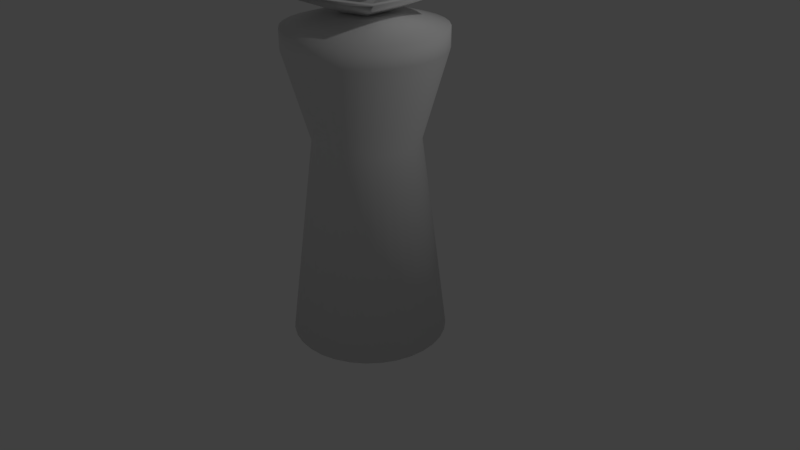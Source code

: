# Source: Basic_Tower.blend  (saved by Blender 2.78.0; exported with 4.5.12 LTS)
import bpy
from mathutils import Matrix  # noqa: F401  (used for matrix-valued properties, if any)

bpy.ops.wm.read_factory_settings(use_empty=True)
scene = bpy.context.scene
scene.name = 'Scene'

# ---- collections
col_collection_1 = bpy.data.collections.new('Collection 1'); scene.collection.children.link(col_collection_1)

# ---- materials (node trees are filled in below, after node groups)
mat_none = bpy.data.materials.new('None')
mat_none.alpha_threshold = 0.0
mat_none.use_transparent_shadow = False
mat_none.specular_color = (0.8, 0.8, 0.8)
mat_none.roughness = 0.5
mat_none.specular_intensity = 1.0

# ---- material node trees

# ---- world
world_world = bpy.data.worlds.new('World'); scene.world = world_world
world_world.color = (0.05088, 0.05088, 0.05088)
world_world.use_sun_shadow = False
world_world.sun_shadow_jitter_overblur = 0.0
world_world.cycles.sampling_method = 'MANUAL'

# ---- cameras
cam_camera = bpy.data.cameras.new('Camera')
cam_camera.clip_end = 100.0
cam_camera.lens = 35.0
cam_camera.sensor_width = 32.0
cam_camera.sensor_height = 18.0
cam_camera.ortho_scale = 7.314
cam_camera.dof.focus_distance = 0.0
cam_camera.dof.aperture_fstop = 128.0

# ---- lights
light_lamp = bpy.data.lights.new('Lamp', 'POINT')
light_lamp.transmission_factor = 0.0
light_lamp.cutoff_distance = 30.0
light_lamp.energy = 100.0
light_lamp.shadow_buffer_clip_start = 1.001
light_lamp.shadow_soft_size = 0.1
light_lamp.shadow_maximum_resolution = 0.006
light_lamp.use_absolute_resolution = True

# ---- meshes
me_icosphere = bpy.data.meshes.new('Icosphere')
me_icosphere.from_pydata([(0.0, 0.0, -1.0), (0.7236, -0.5257, -0.4472), (-0.2764, -0.8506, -0.4472), (-0.8944, 0.0, -0.4472), (-0.2764, 0.8506, -0.4472), (0.7236, 0.5257, -0.4472), (0.2764, -0.8506, 0.4472), (-0.7236, -0.5257, 0.4472), (-0.7236, 0.5257, 0.4472), (0.2764, 0.8506, 0.4472), (0.8944, 0.0, 0.4472), (0.0, 0.0, 1.0), (-0.1625, -0.5, -0.8507), (0.4253, -0.309, -0.8507), (0.2629, -0.809, -0.5257), (0.8506, 0.0, -0.5257), (0.4253, 0.309, -0.8507), (-0.5257, 0.0, -0.8507), (-0.6882, -0.5, -0.5257), (-0.1625, 0.5, -0.8507), (-0.6882, 0.5, -0.5257), (0.2629, 0.809, -0.5257), (0.9511, -0.309, 0.0), (0.9511, 0.309, 0.0), (0.0, -1.0, 0.0), (0.5878, -0.809, 0.0), (-0.9511, -0.309, 0.0), (-0.5878, -0.809, 0.0), (-0.5878, 0.809, 0.0), (-0.9511, 0.309, 0.0), (0.5878, 0.809, 0.0), (0.0, 1.0, 0.0), (0.6882, -0.5, 0.5257), (-0.2629, -0.809, 0.5257), (-0.8506, 0.0, 0.5257), (-0.2629, 0.809, 0.5257), (0.6882, 0.5, 0.5257), (0.1625, -0.5, 0.8507), (0.5257, 0.0, 0.8507), (-0.4253, -0.309, 0.8507), (-0.4253, 0.309, 0.8507), (0.1625, 0.5, 0.8507)], [], [(0, 13, 12), (1, 13, 15), (0, 12, 17), (0, 17, 19), (0, 19, 16), (1, 15, 22), (2, 14, 24), (3, 18, 26), (4, 20, 28), (5, 21, 30), (1, 22, 25), (2, 24, 27), (3, 26, 29), (4, 28, 31), (5, 30, 23), (6, 32, 37), (7, 33, 39), (8, 34, 40), (9, 35, 41), (10, 36, 38), (38, 41, 11), (38, 36, 41), (36, 9, 41), (41, 40, 11), (41, 35, 40), (35, 8, 40), (40, 39, 11), (40, 34, 39), (34, 7, 39), (39, 37, 11), (39, 33, 37), (33, 6, 37), (37, 38, 11), (37, 32, 38), (32, 10, 38), (23, 36, 10), (23, 30, 36), (30, 9, 36), (31, 35, 9), (31, 28, 35), (28, 8, 35), (29, 34, 8), (29, 26, 34), (26, 7, 34), (27, 33, 7), (27, 24, 33), (24, 6, 33), (25, 32, 6), (25, 22, 32), (22, 10, 32), (30, 31, 9), (30, 21, 31), (21, 4, 31), (28, 29, 8), (28, 20, 29), (20, 3, 29), (26, 27, 7), (26, 18, 27), (18, 2, 27), (24, 25, 6), (24, 14, 25), (14, 1, 25), (22, 23, 10), (22, 15, 23), (15, 5, 23), (16, 21, 5), (16, 19, 21), (19, 4, 21), (19, 20, 4), (19, 17, 20), (17, 3, 20), (17, 18, 3), (17, 12, 18), (12, 2, 18), (15, 16, 5), (15, 13, 16), (13, 0, 16), (12, 14, 2), (12, 13, 14), (13, 1, 14)])
me_icosphere.materials.append(mat_none)
me_icosphere.use_remesh_preserve_volume = False
me_icosphere.use_remesh_preserve_attributes = False
me_icosphere.use_mirror_vertex_groups = False
me_icosphere.update()
me_cylinder = bpy.data.meshes.new('Cylinder')
me_cylinder.from_pydata([(0.0, -1.0, -1.0), (0.0, 1.597, -0.6685), (0.1304, 1.597, -0.6556), (0.1951, -1.0, -0.9808), (0.2558, 1.597, -0.6176), (0.3827, -1.0, -0.9239), (0.3714, 1.597, -0.5558), (0.5556, -1.0, -0.8315), (0.4727, 1.597, -0.4727), (0.7071, -1.0, -0.7071), (0.5558, 1.597, -0.3714), (0.8315, -1.0, -0.5556), (0.6176, 1.597, -0.2558), (0.9239, -1.0, -0.3827), (0.6556, 1.597, -0.1304), (0.9808, -1.0, -0.1951), (0.6685, 1.597, 5.986e-10), (1.0, -1.0, 0.0), (0.6556, 1.597, 0.1304), (0.9808, -1.0, 0.1951), (0.6176, 1.597, 0.2558), (0.9239, -1.0, 0.3827), (0.5558, 1.597, 0.3714), (0.8315, -1.0, 0.5556), (0.4727, 1.597, 0.4727), (0.7071, -1.0, 0.7071), (0.3714, 1.597, 0.5558), (0.5556, -1.0, 0.8315), (0.2558, 1.597, 0.6176), (0.3827, -1.0, 0.9239), (0.1304, 1.597, 0.6556), (0.1951, -1.0, 0.9808), (0.0, 1.597, 0.6685), (0.0, -1.0, 1.0), (-0.1304, 1.597, 0.6556), (-0.1951, -1.0, 0.9808), (-0.2558, 1.597, 0.6176), (-0.3827, -1.0, 0.9239), (-0.3714, 1.597, 0.5558), (-0.5556, -1.0, 0.8315), (-0.4727, 1.597, 0.4727), (-0.7071, -1.0, 0.7071), (-0.5558, 1.597, 0.3714), (-0.8315, -1.0, 0.5556), (-0.6176, 1.597, 0.2558), (-0.9239, -1.0, 0.3827), (-0.6556, 1.597, 0.1304), (-0.9808, -1.0, 0.1951), (-0.6685, 1.597, -9.994e-07), (-1.0, -1.0, -1e-06), (-0.6556, 1.597, -0.1304), (-0.9808, -1.0, -0.1951), (-0.6176, 1.597, -0.2558), (-0.9239, -1.0, -0.3827), (-0.5558, 1.597, -0.3714), (-0.8315, -1.0, -0.5556), (-0.4727, 1.597, -0.4727), (-0.7071, -1.0, -0.7071), (-0.3714, 1.597, -0.5558), (-0.5556, -1.0, -0.8315), (-0.2558, 1.597, -0.6176), (-0.3827, -1.0, -0.9239), (0.9631, 2.71, 0.1916), (0.9072, 2.71, 0.3758), (-0.1304, 1.597, -0.6556), (-0.1951, -1.0, -0.9808), (0.3758, 2.71, 0.9072), (0.5456, 2.71, 0.8165), (0.5456, 2.957, 0.8165), (0.3758, 2.957, 0.9072), (-0.3758, 2.71, 0.9072), (-0.5456, 2.71, 0.8165), (-0.8165, 2.71, -0.5456), (-0.6944, 2.71, -0.6944), (0.8165, 2.71, -0.5456), (0.9072, 2.71, -0.3758), (0.1916, 2.71, 0.9631), (-0.9631, 2.71, 0.1916), (-0.982, 2.71, -9.687e-07), (0.1916, 2.71, -0.9631), (0.3758, 2.71, -0.9072), (0.8165, 2.71, 0.5456), (-0.6944, 2.71, 0.6944), (-0.5456, 2.71, -0.8165), (0.9631, 2.71, -0.1916), (0.0, 2.71, 0.982), (-0.9631, 2.71, -0.1916), (0.5456, 2.71, -0.8165), (0.6944, 2.71, 0.6944), (-0.8165, 2.71, 0.5456), (-0.3758, 2.71, -0.9072), (0.982, 2.71, 3.132e-08), (-0.1916, 2.71, 0.9631), (-0.9072, 2.71, -0.3758), (0.6944, 2.71, -0.6944), (-0.9072, 2.71, 0.3758), (-0.1916, 2.71, -0.9631), (0.0, 2.71, -0.982), (-0.1916, 2.957, 0.9631), (0.0, 2.957, 0.982), (0.0, 3.108, 0.4569), (-0.08914, 3.108, 0.4481), (0.0, 2.957, -0.982), (0.1916, 2.957, -0.9631), (-0.8165, 2.957, -0.5456), (-0.6944, 2.957, -0.6944), (0.1916, 2.957, 0.9631), (0.3758, 2.957, -0.9072), (-0.5456, 2.957, -0.8165), (0.5456, 2.957, -0.8165), (-0.3758, 2.957, -0.9072), (0.6944, 2.957, -0.6944), (-0.1916, 2.957, -0.9631), (-0.3758, 2.957, 0.9072), (0.8165, 2.957, -0.5456), (-0.5456, 2.957, 0.8165), (0.9072, 2.957, -0.3758), (-0.6944, 2.957, 0.6944), (0.9631, 2.957, -0.1916), (-0.8165, 2.957, 0.5456), (0.982, 2.957, 3.552e-08), (-0.9072, 2.957, 0.3758), (0.9631, 2.957, 0.1916), (-0.9631, 2.957, 0.1916), (0.9072, 2.957, 0.3758), (-0.982, 2.957, -9.645e-07), (0.8165, 2.957, 0.5456), (-0.9631, 2.957, -0.1916), (0.6944, 2.957, 0.6944), (-0.9072, 2.957, -0.3758), (0.08914, 3.108, -0.4481), (0.0, 3.108, -0.4569), (-0.08914, 3.108, -0.4481), (-0.1749, 3.108, -0.4221), (-0.2539, 3.108, -0.3799), (-0.3231, 3.108, -0.3231), (-0.3799, 3.108, -0.2539), (-0.4221, 3.108, -0.1749), (-0.4481, 3.108, -0.08914), (-0.4569, 3.108, -9.617e-07), (-0.4481, 3.108, 0.08914), (-0.4221, 3.108, 0.1749), (-0.3799, 3.108, 0.2539), (-0.3231, 3.108, 0.3231), (-0.2539, 3.108, 0.3799), (-0.1749, 3.108, 0.4221), (0.08914, 3.108, 0.4481), (0.1749, 3.108, 0.4221), (0.2539, 3.108, 0.3799), (0.3231, 3.108, 0.3231), (0.3799, 3.108, 0.2539), (0.4221, 3.108, 0.1749), (0.4481, 3.108, 0.08914), (0.4569, 3.108, 3.832e-08), (0.4481, 3.108, -0.08914), (0.4221, 3.108, -0.1749), (0.3799, 3.108, -0.2539), (0.3231, 3.108, -0.3231), (0.2539, 3.108, -0.3799), (0.1749, 3.108, -0.4221), (0.01014, 3.112, 0.007367), (0.8028, 3.377, 0.5833), (-0.3066, 3.377, 0.9438), (0.8028, 3.377, -0.5833), (-0.9923, 3.377, 1.272e-08), (-0.3066, 3.377, -0.9438), (0.6996, 3.377, 0.5083), (-0.2672, 3.377, 0.8224), (0.6996, 3.377, -0.5083), (-0.8647, 3.377, 1.261e-08), (-0.2672, 3.377, -0.8224), (-0.003872, 3.112, 0.01192), (0.01014, 3.112, -0.007367), (-0.01253, 3.112, 5.668e-08), (-0.003872, 3.112, -0.01192), (0.07754, 3.053, 0.05633), (-0.02961, 3.053, 0.09115), (0.07754, 3.053, -0.05633), (-0.09584, 3.053, 5.356e-08), (-0.02961, 3.053, -0.09115)], [], [(0, 1, 2, 3), (3, 2, 4, 5), (5, 4, 6, 7), (7, 6, 8, 9), (9, 8, 10, 11), (11, 10, 12, 13), (13, 12, 14, 15), (15, 14, 16, 17), (17, 16, 18, 19), (19, 18, 20, 21), (21, 20, 22, 23), (23, 22, 24, 25), (25, 24, 26, 27), (27, 26, 28, 29), (29, 28, 30, 31), (31, 30, 32, 33), (33, 32, 34, 35), (35, 34, 36, 37), (37, 36, 38, 39), (39, 38, 40, 41), (41, 40, 42, 43), (43, 42, 44, 45), (45, 44, 46, 47), (47, 46, 48, 49), (49, 48, 50, 51), (51, 50, 52, 53), (53, 52, 54, 55), (55, 54, 56, 57), (57, 56, 58, 59), (59, 58, 60, 61), (20, 18, 62, 63), (61, 60, 64, 65), (65, 64, 1, 0), (0, 3, 5, 7, 9, 11, 13, 15, 17, 19, 21, 23, 25, 27, 29, 31, 33, 35, 37, 39, 41, 43, 45, 47, 49, 51, 53, 55, 57, 59, 61, 65), (66, 67, 68, 69), (38, 36, 70, 71), (56, 54, 72, 73), (12, 10, 74, 75), (30, 28, 66, 76), (48, 46, 77, 78), (4, 2, 79, 80), (22, 20, 63, 81), (40, 38, 71, 82), (58, 56, 73, 83), (14, 12, 75, 84), (32, 30, 76, 85), (50, 48, 78, 86), (6, 4, 80, 87), (24, 22, 81, 88), (42, 40, 82, 89), (60, 58, 83, 90), (16, 14, 84, 91), (34, 32, 85, 92), (52, 50, 86, 93), (8, 6, 87, 94), (26, 24, 88, 67), (44, 42, 89, 95), (64, 60, 90, 96), (18, 16, 91, 62), (36, 34, 92, 70), (54, 52, 93, 72), (10, 8, 94, 74), (28, 26, 67, 66), (46, 44, 95, 77), (2, 1, 97, 79), (1, 64, 96, 97), (98, 99, 100, 101), (79, 97, 102, 103), (73, 72, 104, 105), (76, 66, 69, 106), (80, 79, 103, 107), (83, 73, 105, 108), (85, 76, 106, 99), (87, 80, 107, 109), (90, 83, 108, 110), (92, 85, 99, 98), (94, 87, 109, 111), (96, 90, 110, 112), (70, 92, 98, 113), (74, 94, 111, 114), (97, 96, 112, 102), (71, 70, 113, 115), (75, 74, 114, 116), (82, 71, 115, 117), (84, 75, 116, 118), (89, 82, 117, 119), (91, 84, 118, 120), (95, 89, 119, 121), (62, 91, 120, 122), (77, 95, 121, 123), (63, 62, 122, 124), (78, 77, 123, 125), (81, 63, 124, 126), (86, 78, 125, 127), (88, 81, 126, 128), (93, 86, 127, 129), (67, 88, 128, 68), (72, 93, 129, 104), (130, 131, 132, 133, 134, 135, 136, 137, 138, 139, 140, 141, 142, 143, 144, 145, 101, 100, 146, 147, 148, 149, 150, 151, 152, 153, 154, 155, 156, 157, 158, 159), (111, 109, 158, 157), (112, 110, 133, 132), (113, 98, 101, 145), (114, 111, 157, 156), (102, 112, 132, 131), (115, 113, 145, 144), (116, 114, 156, 155), (117, 115, 144, 143), (118, 116, 155, 154), (119, 117, 143, 142), (120, 118, 154, 153), (121, 119, 142, 141), (122, 120, 153, 152), (123, 121, 141, 140), (124, 122, 152, 151), (125, 123, 140, 139), (126, 124, 151, 150), (127, 125, 139, 138), (128, 126, 150, 149), (129, 127, 138, 137), (68, 128, 149, 148), (104, 129, 137, 136), (69, 68, 148, 147), (103, 102, 131, 130), (105, 104, 136, 135), (106, 69, 147, 146), (107, 103, 130, 159), (108, 105, 135, 134), (99, 106, 146, 100), (109, 107, 159, 158), (110, 108, 134, 133), (169, 173, 174, 170), (170, 174, 172, 168), (168, 172, 160, 166), (167, 171, 173, 169), (166, 160, 171, 167), (164, 169, 170, 165), (165, 170, 168, 163), (162, 167, 169, 164), (161, 166, 167, 162), (163, 168, 166, 161), (165, 179, 178, 164), (163, 177, 179, 165), (164, 178, 176, 162), (162, 176, 175, 161), (161, 175, 177, 163)])
me_cylinder.polygons.foreach_set('use_smooth', [True] * 145)
me_cylinder.materials.append(mat_none)
me_cylinder.use_remesh_preserve_volume = False
me_cylinder.use_remesh_preserve_attributes = False
me_cylinder.use_mirror_vertex_groups = False
me_cylinder.update()
me_cylinder.normals_split_custom_set([tuple(v) for v in zip(*[iter([8.275e-07, -0.6384, -0.7697, 3.218e-07, -0.07457, -0.9972, 0.1945, -0.07457, -0.9781, 0.1502, -0.6384, -0.7549, 0.1502, -0.6384, -0.7549, 0.1945, -0.07457, -0.9781, 0.3816, -0.07457, -0.9213, 0.2945, -0.6384, -0.7111, 0.2945, -0.6384, -0.7111, 0.3816, -0.07457, -0.9213, 0.554, -0.07457, -0.8292, 0.4276, -0.6384, -0.64, 0.4276, -0.6384, -0.64, 0.554, -0.07457, -0.8292, 0.7051, -0.07457, -0.7051, 0.5442, -0.6384, -0.5442, 0.5442, -0.6384, -0.5442, 0.7051, -0.07457, -0.7051, 0.8292, -0.07457, -0.554, 0.64, -0.6384, -0.4276, 0.64, -0.6384, -0.4276, 0.8292, -0.07457, -0.554, 0.9213, -0.07457, -0.3816, 0.7111, -0.6384, -0.2945, 0.7111, -0.6384, -0.2945, 0.9213, -0.07457, -0.3816, 0.9781, -0.07457, -0.1945, 0.7549, -0.6384, -0.1502, 0.7549, -0.6384, -0.1502, 0.9781, -0.07457, -0.1945, 0.9972, -0.07457, 4.803e-09, 0.7697, -0.6384, 1.428e-08, 0.7697, -0.6384, 1.428e-08, 0.9972, -0.07457, 4.803e-09, 0.9781, -0.07457, 0.1945, 0.7549, -0.6384, 0.1502, 0.7549, -0.6384, 0.1502, 0.9781, -0.07457, 0.1945, 0.9213, -0.07457, 0.3816, 0.7111, -0.6384, 0.2945, 0.7111, -0.6384, 0.2945, 0.9213, -0.07457, 0.3816, 0.8292, -0.07457, 0.554, 0.64, -0.6384, 0.4276, 0.64, -0.6384, 0.4276, 0.8292, -0.07457, 0.554, 0.7051, -0.07457, 0.7051, 0.5442, -0.6384, 0.5442, 0.5442, -0.6384, 0.5442, 0.7051, -0.07457, 0.7051, 0.554, -0.07457, 0.8292, 0.4276, -0.6384, 0.64, 0.4276, -0.6384, 0.64, 0.554, -0.07457, 0.8292, 0.3816, -0.07457, 0.9213, 0.2945, -0.6384, 0.7111, 0.2945, -0.6384, 0.7111, 0.3816, -0.07457, 0.9213, 0.1945, -0.07457, 0.9781, 0.1502, -0.6384, 0.7549, 0.1502, -0.6384, 0.7549, 0.1945, -0.07457, 0.9781, 1.465e-07, -0.07457, 0.9972, 1.155e-07, -0.6384, 0.7697, 1.155e-07, -0.6384, 0.7697, 1.465e-07, -0.07457, 0.9972, -0.1945, -0.07457, 0.9781, -0.1502, -0.6384, 0.7549, -0.1502, -0.6384, 0.7549, -0.1945, -0.07457, 0.9781, -0.3816, -0.07457, 0.9213, -0.2945, -0.6384, 0.7111, -0.2945, -0.6384, 0.7111, -0.3816, -0.07457, 0.9213, -0.554, -0.07457, 0.8292, -0.4276, -0.6384, 0.64, -0.4276, -0.6384, 0.64, -0.554, -0.07457, 0.8292, -0.7051, -0.07457, 0.7051, -0.5442, -0.6384, 0.5442, -0.5442, -0.6384, 0.5442, -0.7051, -0.07457, 0.7051, -0.8292, -0.07457, 0.554, -0.64, -0.6384, 0.4276, -0.64, -0.6384, 0.4276, -0.8292, -0.07457, 0.554, -0.9213, -0.07457, 0.3816, -0.7111, -0.6384, 0.2945, -0.7111, -0.6384, 0.2945, -0.9213, -0.07457, 0.3816, -0.9781, -0.07457, 0.1945, -0.7549, -0.6384, 0.1502, -0.7549, -0.6384, 0.1502, -0.9781, -0.07457, 0.1945, -0.9972, -0.07457, -2.402e-09, -0.7697, -0.6384, 6.823e-09, -0.7697, -0.6384, 6.823e-09, -0.9972, -0.07457, -2.402e-09, -0.9781, -0.07457, -0.1945, -0.7549, -0.6384, -0.1502, -0.7549, -0.6384, -0.1502, -0.9781, -0.07457, -0.1945, -0.9213, -0.07457, -0.3816, -0.7111, -0.6384, -0.2945, -0.7111, -0.6384, -0.2945, -0.9213, -0.07457, -0.3816, -0.8292, -0.07457, -0.554, -0.64, -0.6384, -0.4276, -0.64, -0.6384, -0.4276, -0.8292, -0.07457, -0.554, -0.7051, -0.07457, -0.7051, -0.5442, -0.6384, -0.5442, -0.5442, -0.6384, -0.5442, -0.7051, -0.07457, -0.7051, -0.554, -0.07457, -0.8292, -0.4276, -0.6384, -0.64, -0.4276, -0.6384, -0.64, -0.554, -0.07457, -0.8292, -0.3816, -0.07457, -0.9213, -0.2945, -0.6384, -0.7111, 0.9213, -0.07457, 0.3816, 0.9781, -0.07457, 0.1945, 0.9717, -0.1356, 0.1933, 0.9153, -0.1356, 0.3791, -0.2945, -0.6384, -0.7111, -0.3816, -0.07457, -0.9213, -0.1945, -0.07457, -0.9781, -0.1502, -0.6384, -0.7549, -0.1502, -0.6384, -0.7549, -0.1945, -0.07457, -0.9781, 3.218e-07, -0.07457, -0.9972, 8.275e-07, -0.6384, -0.7697, 8.275e-07, -0.6384, -0.7697, 0.1502, -0.6384, -0.7549, 0.2945, -0.6384, -0.7111, 0.4276, -0.6384, -0.64, 0.5442, -0.6384, -0.5442, 0.64, -0.6384, -0.4276, 0.7111, -0.6384, -0.2945, 0.7549, -0.6384, -0.1502, 0.7697, -0.6384, 1.428e-08, 0.7549, -0.6384, 0.1502, 0.7111, -0.6384, 0.2945, 0.64, -0.6384, 0.4276, 0.5442, -0.6384, 0.5442, 0.4276, -0.6384, 0.64, 0.2945, -0.6384, 0.7111, 0.1502, -0.6384, 0.7549, 1.155e-07, -0.6384, 0.7697, -0.1502, -0.6384, 0.7549, -0.2945, -0.6384, 0.7111, -0.4276, -0.6384, 0.64, -0.5442, -0.6384, 0.5442, -0.64, -0.6384, 0.4276, -0.7111, -0.6384, 0.2945, -0.7549, -0.6384, 0.1502, -0.7697, -0.6384, 6.823e-09, -0.7549, -0.6384, -0.1502, -0.7111, -0.6384, -0.2945, -0.64, -0.6384, -0.4276, -0.5442, -0.6384, -0.5442, -0.4276, -0.6384, -0.64, -0.2945, -0.6384, -0.7111, -0.1502, -0.6384, -0.7549, 0.3791, -0.1356, 0.9153, 0.5504, -0.1356, 0.8238, 0.4508, 0.5844, 0.6747, 0.3105, 0.5844, 0.7497, -0.554, -0.07457, 0.8292, -0.3816, -0.07457, 0.9213, -0.3791, -0.1356, 0.9153, -0.5504, -0.1356, 0.8238, -0.7051, -0.07457, -0.7051, -0.8292, -0.07457, -0.554, -0.8238, -0.1356, -0.5504, -0.7006, -0.1356, -0.7006, 0.9213, -0.07457, -0.3816, 0.8292, -0.07457, -0.554, 0.8238, -0.1356, -0.5504, 0.9153, -0.1356, -0.3791, 0.1945, -0.07457, 0.9781, 0.3816, -0.07457, 0.9213, 0.3791, -0.1356, 0.9153, 0.1933, -0.1356, 0.9717, -0.9972, -0.07457, -2.402e-09, -0.9781, -0.07457, 0.1945, -0.9717, -0.1356, 0.1933, -0.9908, -0.1356, -6.283e-07, 0.3816, -0.07457, -0.9213, 0.1945, -0.07457, -0.9781, 0.1933, -0.1356, -0.9717, 0.3791, -0.1356, -0.9153, 0.8292, -0.07457, 0.554, 0.9213, -0.07457, 0.3816, 0.9153, -0.1356, 0.3791, 0.8238, -0.1356, 0.5504, -0.7051, -0.07457, 0.7051, -0.554, -0.07457, 0.8292, -0.5504, -0.1356, 0.8238, -0.7006, -0.1356, 0.7006, -0.554, -0.07457, -0.8292, -0.7051, -0.07457, -0.7051, -0.7006, -0.1356, -0.7006, -0.5504, -0.1356, -0.8238, 0.9781, -0.07457, -0.1945, 0.9213, -0.07457, -0.3816, 0.9153, -0.1356, -0.3791, 0.9717, -0.1356, -0.1933, 1.465e-07, -0.07457, 0.9972, 0.1945, -0.07457, 0.9781, 0.1933, -0.1356, 0.9717, 2.304e-07, -0.1356, 0.9908, -0.9781, -0.07457, -0.1945, -0.9972, -0.07457, -2.402e-09, -0.9908, -0.1356, -6.283e-07, -0.9717, -0.1356, -0.1933, 0.554, -0.07457, -0.8292, 0.3816, -0.07457, -0.9213, 0.3791, -0.1356, -0.9153, 0.5504, -0.1356, -0.8238, 0.7051, -0.07457, 0.7051, 0.8292, -0.07457, 0.554, 0.8238, -0.1356, 0.5504, 0.7006, -0.1356, 0.7006, -0.8292, -0.07457, 0.554, -0.7051, -0.07457, 0.7051, -0.7006, -0.1356, 0.7006, -0.8238, -0.1356, 0.5504, -0.3816, -0.07457, -0.9213, -0.554, -0.07457, -0.8292, -0.5504, -0.1356, -0.8238, -0.3791, -0.1356, -0.9153, 0.9972, -0.07457, 4.803e-09, 0.9781, -0.07457, -0.1945, 0.9717, -0.1356, -0.1933, 0.9908, -0.1356, 0.0, -0.1945, -0.07457, 0.9781, 1.465e-07, -0.07457, 0.9972, 2.304e-07, -0.1356, 0.9908, -0.1933, -0.1356, 0.9717, -0.9213, -0.07457, -0.3816, -0.9781, -0.07457, -0.1945, -0.9717, -0.1356, -0.1933, -0.9153, -0.1356, -0.3791, 0.7051, -0.07457, -0.7051, 0.554, -0.07457, -0.8292, 0.5504, -0.1356, -0.8238, 0.7006, -0.1356, -0.7006, 0.554, -0.07457, 0.8292, 0.7051, -0.07457, 0.7051, 0.7006, -0.1356, 0.7006, 0.5504, -0.1356, 0.8238, -0.9213, -0.07457, 0.3816, -0.8292, -0.07457, 0.554, -0.8238, -0.1356, 0.5504, -0.9153, -0.1356, 0.3791, -0.1945, -0.07457, -0.9781, -0.3816, -0.07457, -0.9213, -0.3791, -0.1356, -0.9153, -0.1933, -0.1356, -0.9717, 0.9781, -0.07457, 0.1945, 0.9972, -0.07457, 4.803e-09, 0.9908, -0.1356, 0.0, 0.9717, -0.1356, 0.1933, -0.3816, -0.07457, 0.9213, -0.1945, -0.07457, 0.9781, -0.1933, -0.1356, 0.9717, -0.3791, -0.1356, 0.9153, -0.8292, -0.07457, -0.554, -0.9213, -0.07457, -0.3816, -0.9153, -0.1356, -0.3791, -0.8238, -0.1356, -0.5504, 0.8292, -0.07457, -0.554, 0.7051, -0.07457, -0.7051, 0.7006, -0.1356, -0.7006, 0.8238, -0.1356, -0.5504, 0.3816, -0.07457, 0.9213, 0.554, -0.07457, 0.8292, 0.5504, -0.1356, 0.8238, 0.3791, -0.1356, 0.9153, -0.9781, -0.07457, 0.1945, -0.9213, -0.07457, 0.3816, -0.9153, -0.1356, 0.3791, -0.9717, -0.1356, 0.1933, 0.1945, -0.07457, -0.9781, 3.218e-07, -0.07457, -0.9972, -4.973e-07, -0.1356, -0.9908, 0.1933, -0.1356, -0.9717, 3.218e-07, -0.07457, -0.9972, -0.1945, -0.07457, -0.9781, -0.1933, -0.1356, -0.9717, -4.973e-07, -0.1356, -0.9908, -0.1583, 0.5844, 0.7959, -5.524e-08, 0.5844, 0.8115, -2.71e-07, 0.989, 0.1477, -0.02881, 0.989, 0.1448, 0.1933, -0.1356, -0.9717, -4.973e-07, -0.1356, -0.9908, -4.105e-07, 0.5844, -0.8115, 0.1583, 0.5844, -0.7959, -0.7006, -0.1356, -0.7006, -0.8238, -0.1356, -0.5504, -0.6747, 0.5844, -0.4508, -0.5738, 0.5844, -0.5738, 0.1933, -0.1356, 0.9717, 0.3791, -0.1356, 0.9153, 0.3105, 0.5844, 0.7497, 0.1583, 0.5844, 0.7959, 0.3791, -0.1356, -0.9153, 0.1933, -0.1356, -0.9717, 0.1583, 0.5844, -0.7959, 0.3105, 0.5844, -0.7497, -0.5504, -0.1356, -0.8238, -0.7006, -0.1356, -0.7006, -0.5738, 0.5844, -0.5738, -0.4508, 0.5844, -0.6747, 2.304e-07, -0.1356, 0.9908, 0.1933, -0.1356, 0.9717, 0.1583, 0.5844, 0.7959, -5.524e-08, 0.5844, 0.8115, 0.5504, -0.1356, -0.8238, 0.3791, -0.1356, -0.9153, 0.3105, 0.5844, -0.7497, 0.4508, 0.5844, -0.6747, -0.3791, -0.1356, -0.9153, -0.5504, -0.1356, -0.8238, -0.4508, 0.5844, -0.6747, -0.3105, 0.5844, -0.7497, -0.1933, -0.1356, 0.9717, 2.304e-07, -0.1356, 0.9908, -5.524e-08, 0.5844, 0.8115, -0.1583, 0.5844, 0.7959, 0.7006, -0.1356, -0.7006, 0.5504, -0.1356, -0.8238, 0.4508, 0.5844, -0.6747, 0.5738, 0.5844, -0.5738, -0.1933, -0.1356, -0.9717, -0.3791, -0.1356, -0.9153, -0.3105, 0.5844, -0.7497, -0.1583, 0.5844, -0.7959, -0.3791, -0.1356, 0.9153, -0.1933, -0.1356, 0.9717, -0.1583, 0.5844, 0.7959, -0.3105, 0.5844, 0.7497, 0.8238, -0.1356, -0.5504, 0.7006, -0.1356, -0.7006, 0.5738, 0.5844, -0.5738, 0.6747, 0.5844, -0.4508, -4.973e-07, -0.1356, -0.9908, -0.1933, -0.1356, -0.9717, -0.1583, 0.5844, -0.7959, -4.105e-07, 0.5844, -0.8115, -0.5504, -0.1356, 0.8238, -0.3791, -0.1356, 0.9153, -0.3105, 0.5844, 0.7497, -0.4508, 0.5844, 0.6747, 0.9153, -0.1356, -0.3791, 0.8238, -0.1356, -0.5504, 0.6747, 0.5844, -0.4508, 0.7497, 0.5844, -0.3105, -0.7006, -0.1356, 0.7006, -0.5504, -0.1356, 0.8238, -0.4508, 0.5844, 0.6747, -0.5738, 0.5844, 0.5738, 0.9717, -0.1356, -0.1933, 0.9153, -0.1356, -0.3791, 0.7497, 0.5844, -0.3105, 0.7959, 0.5844, -0.1583, -0.8238, -0.1356, 0.5504, -0.7006, -0.1356, 0.7006, -0.5738, 0.5844, 0.5738, -0.6747, 0.5844, 0.4508, 0.9908, -0.1356, 0.0, 0.9717, -0.1356, -0.1933, 0.7959, 0.5844, -0.1583, 0.8115, 0.5844, -9.207e-09, -0.9153, -0.1356, 0.3791, -0.8238, -0.1356, 0.5504, -0.6747, 0.5844, 0.4508, -0.7497, 0.5844, 0.3105, 0.9717, -0.1356, 0.1933, 0.9908, -0.1356, 0.0, 0.8115, 0.5844, -9.207e-09, 0.7959, 0.5844, 0.1583, -0.9717, -0.1356, 0.1933, -0.9153, -0.1356, 0.3791, -0.7497, 0.5844, 0.3105, -0.7959, 0.5844, 0.1583, 0.9153, -0.1356, 0.3791, 0.9717, -0.1356, 0.1933, 0.7959, 0.5844, 0.1583, 0.7497, 0.5844, 0.3105, -0.9908, -0.1356, -6.283e-07, -0.9717, -0.1356, 0.1933, -0.7959, 0.5844, 0.1583, -0.8115, 0.5844, -1.093e-06, 0.8238, -0.1356, 0.5504, 0.9153, -0.1356, 0.3791, 0.7497, 0.5844, 0.3105, 0.6747, 0.5844, 0.4508, -0.9717, -0.1356, -0.1933, -0.9908, -0.1356, -6.283e-07, -0.8115, 0.5844, -1.093e-06, -0.7959, 0.5844, -0.1583, 0.7006, -0.1356, 0.7006, 0.8238, -0.1356, 0.5504, 0.6747, 0.5844, 0.4508, 0.5738, 0.5844, 0.5738, -0.9153, -0.1356, -0.3791, -0.9717, -0.1356, -0.1933, -0.7959, 0.5844, -0.1583, -0.7497, 0.5844, -0.3105, 0.5504, -0.1356, 0.8238, 0.7006, -0.1356, 0.7006, 0.5738, 0.5844, 0.5738, 0.4508, 0.5844, 0.6747, -0.8238, -0.1356, -0.5504, -0.9153, -0.1356, -0.3791, -0.7497, 0.5844, -0.3105, -0.6747, 0.5844, -0.4508, 0.02881, 0.989, -0.1448, -5.216e-08, 0.989, -0.1477, -0.02881, 0.989, -0.1448, -0.05651, 0.989, -0.1364, -0.08205, 0.989, -0.1228, -0.1044, 0.989, -0.1044, -0.1228, 0.989, -0.08205, -0.1364, 0.989, -0.05651, -0.1448, 0.989, -0.02881, -0.1477, 0.989, -3.208e-07, -0.1448, 0.989, 0.02881, -0.1364, 0.989, 0.05651, -0.1228, 0.989, 0.08205, -0.1044, 0.989, 0.1044, -0.08205, 0.989, 0.1228, -0.05651, 0.989, 0.1364, -0.02881, 0.989, 0.1448, -2.71e-07, 0.989, 0.1477, 0.02881, 0.989, 0.1448, 0.05651, 0.989, 0.1364, 0.08205, 0.989, 0.1228, 0.1044, 0.989, 0.1044, 0.1228, 0.989, 0.08205, 0.1364, 0.989, 0.05651, 0.1448, 0.989, 0.02881, 0.1477, 0.989, 8.394e-09, 0.1448, 0.989, -0.02881, 0.1364, 0.989, -0.05651, 0.1228, 0.989, -0.08205, 0.1044, 0.989, -0.1044, 0.08205, 0.989, -0.1228, 0.05651, 0.989, -0.1364, 0.5738, 0.5844, -0.5738, 0.4508, 0.5844, -0.6747, 0.08205, 0.989, -0.1228, 0.1044, 0.989, -0.1044, -0.1583, 0.5844, -0.7959, -0.3105, 0.5844, -0.7497, -0.05651, 0.989, -0.1364, -0.02881, 0.989, -0.1448, -0.3105, 0.5844, 0.7497, -0.1583, 0.5844, 0.7959, -0.02881, 0.989, 0.1448, -0.05651, 0.989, 0.1364, 0.6747, 0.5844, -0.4508, 0.5738, 0.5844, -0.5738, 0.1044, 0.989, -0.1044, 0.1228, 0.989, -0.08205, -4.105e-07, 0.5844, -0.8115, -0.1583, 0.5844, -0.7959, -0.02881, 0.989, -0.1448, -5.216e-08, 0.989, -0.1477, -0.4508, 0.5844, 0.6747, -0.3105, 0.5844, 0.7497, -0.05651, 0.989, 0.1364, -0.08205, 0.989, 0.1228, 0.7497, 0.5844, -0.3105, 0.6747, 0.5844, -0.4508, 0.1228, 0.989, -0.08205, 0.1364, 0.989, -0.05651, -0.5738, 0.5844, 0.5738, -0.4508, 0.5844, 0.6747, -0.08205, 0.989, 0.1228, -0.1044, 0.989, 0.1044, 0.7959, 0.5844, -0.1583, 0.7497, 0.5844, -0.3105, 0.1364, 0.989, -0.05651, 0.1448, 0.989, -0.02881, -0.6747, 0.5844, 0.4508, -0.5738, 0.5844, 0.5738, -0.1044, 0.989, 0.1044, -0.1228, 0.989, 0.08205, 0.8115, 0.5844, -9.207e-09, 0.7959, 0.5844, -0.1583, 0.1448, 0.989, -0.02881, 0.1477, 0.989, 8.394e-09, -0.7497, 0.5844, 0.3105, -0.6747, 0.5844, 0.4508, -0.1228, 0.989, 0.08205, -0.1364, 0.989, 0.05651, 0.7959, 0.5844, 0.1583, 0.8115, 0.5844, -9.207e-09, 0.1477, 0.989, 8.394e-09, 0.1448, 0.989, 0.02881, -0.7959, 0.5844, 0.1583, -0.7497, 0.5844, 0.3105, -0.1364, 0.989, 0.05651, -0.1448, 0.989, 0.02881, 0.7497, 0.5844, 0.3105, 0.7959, 0.5844, 0.1583, 0.1448, 0.989, 0.02881, 0.1364, 0.989, 0.05651, -0.8115, 0.5844, -1.093e-06, -0.7959, 0.5844, 0.1583, -0.1448, 0.989, 0.02881, -0.1477, 0.989, -3.208e-07, 0.6747, 0.5844, 0.4508, 0.7497, 0.5844, 0.3105, 0.1364, 0.989, 0.05651, 0.1228, 0.989, 0.08205, -0.7959, 0.5844, -0.1583, -0.8115, 0.5844, -1.093e-06, -0.1477, 0.989, -3.208e-07, -0.1448, 0.989, -0.02881, 0.5738, 0.5844, 0.5738, 0.6747, 0.5844, 0.4508, 0.1228, 0.989, 0.08205, 0.1044, 0.989, 0.1044, -0.7497, 0.5844, -0.3105, -0.7959, 0.5844, -0.1583, -0.1448, 0.989, -0.02881, -0.1364, 0.989, -0.05651, 0.4508, 0.5844, 0.6747, 0.5738, 0.5844, 0.5738, 0.1044, 0.989, 0.1044, 0.08205, 0.989, 0.1228, -0.6747, 0.5844, -0.4508, -0.7497, 0.5844, -0.3105, -0.1364, 0.989, -0.05651, -0.1228, 0.989, -0.08205, 0.3105, 0.5844, 0.7497, 0.4508, 0.5844, 0.6747, 0.08205, 0.989, 0.1228, 0.05651, 0.989, 0.1364, 0.1583, 0.5844, -0.7959, -4.105e-07, 0.5844, -0.8115, -5.216e-08, 0.989, -0.1477, 0.02881, 0.989, -0.1448, -0.5738, 0.5844, -0.5738, -0.6747, 0.5844, -0.4508, -0.1228, 0.989, -0.08205, -0.1044, 0.989, -0.1044, 0.1583, 0.5844, 0.7959, 0.3105, 0.5844, 0.7497, 0.05651, 0.989, 0.1364, 0.02881, 0.989, 0.1448, 0.3105, 0.5844, -0.7497, 0.1583, 0.5844, -0.7959, 0.02881, 0.989, -0.1448, 0.05651, 0.989, -0.1364, -0.4508, 0.5844, -0.6747, -0.5738, 0.5844, -0.5738, -0.1044, 0.989, -0.1044, -0.08205, 0.989, -0.1228, -5.524e-08, 0.5844, 0.8115, 0.1583, 0.5844, 0.7959, 0.02881, 0.989, 0.1448, -2.71e-07, 0.989, 0.1477, 0.4508, 0.5844, -0.6747, 0.3105, 0.5844, -0.7497, 0.05651, 0.989, -0.1364, 0.08205, 0.989, -0.1228, -0.3105, 0.5844, -0.7497, -0.4508, 0.5844, -0.6747, -0.08205, 0.989, -0.1228, -0.05651, 0.989, -0.1364, 0.0907, 0.9959, 1.671e-07, 0.2971, 0.9548, 5.629e-08, 0.09182, 0.9548, 0.2826, 0.02803, 0.9959, 0.08626, 0.02803, 0.9959, 0.08626, 0.09182, 0.9548, 0.2826, -0.2404, 0.9548, 0.1747, -0.07338, 0.9959, 0.05331, -0.07338, 0.9959, 0.05331, -0.2404, 0.9548, 0.1747, -0.2404, 0.9548, -0.1747, -0.07338, 0.9959, -0.05331, 0.02803, 0.9959, -0.08626, 0.09182, 0.9548, -0.2826, 0.2971, 0.9548, 5.629e-08, 0.0907, 0.9959, 1.671e-07, -0.07338, 0.9959, -0.05331, -0.2404, 0.9548, -0.1747, 0.09182, 0.9548, -0.2826, 0.02803, 0.9959, -0.08626, -0.9913, 0.1313, 9.275e-07, 0.0907, 0.9959, 1.671e-07, 0.02803, 0.9959, 0.08626, -0.3063, 0.1313, -0.9428, -0.3063, 0.1313, -0.9428, 0.02803, 0.9959, 0.08626, -0.07338, 0.9959, 0.05331, 0.802, 0.1313, -0.5827, -0.3063, 0.1313, 0.9428, 0.02803, 0.9959, -0.08626, 0.0907, 0.9959, 1.671e-07, -0.9913, 0.1313, 9.275e-07, 0.802, 0.1313, 0.5827, -0.07338, 0.9959, -0.05331, 0.02803, 0.9959, -0.08626, -0.3063, 0.1313, 0.9428, 0.802, 0.1313, -0.5827, -0.07338, 0.9959, 0.05331, -0.07338, 0.9959, -0.05331, 0.802, 0.1313, 0.5827, -0.3063, 0.1313, -0.9428, -0.105, -0.9405, -0.3232, -0.3398, -0.9405, 1.423e-07, -0.9913, 0.1313, 9.275e-07, 0.802, 0.1313, -0.5827, 0.2749, -0.9405, -0.1997, -0.105, -0.9405, -0.3232, -0.3063, 0.1313, -0.9428, -0.9913, 0.1313, 9.275e-07, -0.3398, -0.9405, 1.423e-07, -0.105, -0.9405, 0.3232, -0.3063, 0.1313, 0.9428, -0.3063, 0.1313, 0.9428, -0.105, -0.9405, 0.3232, 0.2749, -0.9405, 0.1997, 0.802, 0.1313, 0.5827, 0.802, 0.1313, 0.5827, 0.2749, -0.9405, 0.1997, 0.2749, -0.9405, -0.1997, 0.802, 0.1313, -0.5827])] * 3)])

# ---- objects
ob_icosphere = bpy.data.objects.new('Icosphere', me_icosphere)
ob_cylinder = bpy.data.objects.new('Cylinder', me_cylinder)
ob_lamp = bpy.data.objects.new('Lamp', light_lamp)
ob_camera = bpy.data.objects.new('Camera', cam_camera)

# ---- transforms, parenting, visibility, modifiers, constraints
ob_icosphere.location = (0.0, 0.0, 4.134)
ob_icosphere.scale = (0.7692, 0.7692, 0.7692)
ob_icosphere.lineart.crease_threshold = 0.0
ob_cylinder.location = (0.0, 0.0, 0.0)
ob_cylinder.rotation_euler = (1.571, -0.0, 0.0)
ob_cylinder.lineart.crease_threshold = 0.0
ob_lamp.location = (4.076, 1.005, 5.904)
ob_lamp.rotation_euler = (0.6503, 0.05522, 1.866)
ob_lamp.lock_rotations_4d = False
ob_lamp.empty_display_type = 'ARROWS'
ob_lamp.color = (0.0, 0.0, 0.0, 0.0)
ob_lamp.lineart.crease_threshold = 0.0
ob_camera.location = (7.481, -6.508, 5.344)
ob_camera.rotation_euler = (1.109, 0.0, 0.8149)
ob_camera.lock_rotations_4d = False
ob_camera.empty_display_type = 'ARROWS'
ob_camera.color = (0.0, 0.0, 0.0, 0.0)
ob_camera.display_type = 'WIRE'
ob_camera.lineart.crease_threshold = 0.0

# ---- collection membership
col_collection_1.objects.link(ob_icosphere)
col_collection_1.objects.link(ob_cylinder)
col_collection_1.objects.link(ob_lamp)
col_collection_1.objects.link(ob_camera)

# ---- scene / render settings (as saved in the file)
scene.camera = ob_camera
scene.frame_start = 1; scene.frame_end = 250; scene.frame_set(1)
scene.render.engine = 'BLENDER_EEVEE_NEXT'
scene.render.resolution_percentage = 50
scene.render.dither_intensity = 0.0
scene.cycles.use_denoising = False
scene.cycles.samples = 128
scene.cycles.sampling_pattern = 'TABULATED_SOBOL'
scene.cycles.light_sampling_threshold = 0.0
scene.cycles.use_adaptive_sampling = False
scene.cycles.use_light_tree = False
scene.cycles.blur_glossy = 0.0
scene.cycles.sample_clamp_indirect = 0.0
scene.view_settings.view_transform = 'Standard'
bpy.context.view_layer.update()
